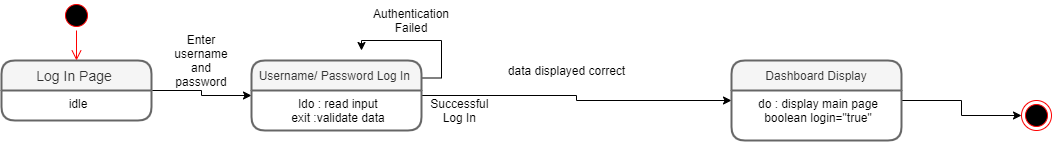

The diagram above was exported from draw.io. Its source (the exported page's mxGraphModel, read from the mxfile embedded in the PNG):
<mxGraphModel dx="2234" dy="976" grid="1" gridSize="10" guides="1" tooltips="1" connect="1" arrows="1" fold="1" page="1" pageScale="1" pageWidth="827" pageHeight="1169" math="0" shadow="0">
  <root>
    <mxCell id="0" />
    <mxCell id="1" parent="0" />
    <mxCell id="XqXcfoKD9A85Ub6jjN7a-7" value="" style="edgeStyle=orthogonalEdgeStyle;rounded=0;orthogonalLoop=1;jettySize=auto;html=1;" parent="1" source="XqXcfoKD9A85Ub6jjN7a-1" target="XqXcfoKD9A85Ub6jjN7a-5" edge="1">
      <mxGeometry relative="1" as="geometry" />
    </mxCell>
    <mxCell id="XqXcfoKD9A85Ub6jjN7a-1" value="Log In Page " style="swimlane;childLayout=stackLayout;horizontal=1;startSize=30;horizontalStack=0;rounded=1;fontSize=14;fontStyle=0;strokeWidth=2;resizeParent=0;resizeLast=1;shadow=0;dashed=0;align=center;fillColor=#f5f5f5;strokeColor=#666666;fontColor=#333333;" parent="1" vertex="1">
      <mxGeometry x="40" y="160" width="150" height="60" as="geometry">
        <mxRectangle x="260" y="170" width="70" height="30" as="alternateBounds" />
      </mxGeometry>
    </mxCell>
    <mxCell id="XqXcfoKD9A85Ub6jjN7a-2" value="idle" style="align=center;strokeColor=none;fillColor=none;spacingLeft=4;fontSize=12;verticalAlign=top;resizable=0;rotatable=0;part=1;" parent="XqXcfoKD9A85Ub6jjN7a-1" vertex="1">
      <mxGeometry y="30" width="150" height="30" as="geometry" />
    </mxCell>
    <mxCell id="XqXcfoKD9A85Ub6jjN7a-16" value="" style="edgeStyle=orthogonalEdgeStyle;rounded=0;orthogonalLoop=1;jettySize=auto;html=1;fontSize=12;" parent="1" source="XqXcfoKD9A85Ub6jjN7a-5" target="XqXcfoKD9A85Ub6jjN7a-14" edge="1">
      <mxGeometry relative="1" as="geometry" />
    </mxCell>
    <mxCell id="XqXcfoKD9A85Ub6jjN7a-17" style="edgeStyle=orthogonalEdgeStyle;rounded=0;orthogonalLoop=1;jettySize=auto;html=1;exitX=1;exitY=0.25;exitDx=0;exitDy=0;fontSize=12;" parent="1" source="XqXcfoKD9A85Ub6jjN7a-5" edge="1">
      <mxGeometry relative="1" as="geometry">
        <mxPoint x="400" y="150" as="targetPoint" />
      </mxGeometry>
    </mxCell>
    <mxCell id="XqXcfoKD9A85Ub6jjN7a-5" value="Username/ Password Log In " style="swimlane;childLayout=stackLayout;horizontal=1;startSize=30;horizontalStack=0;rounded=1;fontSize=12;fontStyle=0;strokeWidth=2;resizeParent=0;resizeLast=1;shadow=0;dashed=0;align=center;fillColor=#f5f5f5;strokeColor=#666666;fontColor=#333333;" parent="1" vertex="1">
      <mxGeometry x="290" y="160" width="170" height="70" as="geometry">
        <mxRectangle x="260" y="170" width="70" height="30" as="alternateBounds" />
      </mxGeometry>
    </mxCell>
    <mxCell id="XqXcfoKD9A85Ub6jjN7a-6" value="ldo : read input&#10;exit :validate data" style="align=center;strokeColor=none;fillColor=none;spacingLeft=4;fontSize=12;verticalAlign=top;resizable=0;rotatable=0;part=1;" parent="XqXcfoKD9A85Ub6jjN7a-5" vertex="1">
      <mxGeometry y="30" width="170" height="40" as="geometry" />
    </mxCell>
    <mxCell id="XqXcfoKD9A85Ub6jjN7a-26" style="edgeStyle=orthogonalEdgeStyle;rounded=0;orthogonalLoop=1;jettySize=auto;html=1;exitX=1;exitY=0.5;exitDx=0;exitDy=0;fontSize=12;" parent="1" source="XqXcfoKD9A85Ub6jjN7a-14" target="XqXcfoKD9A85Ub6jjN7a-23" edge="1">
      <mxGeometry relative="1" as="geometry" />
    </mxCell>
    <mxCell id="XqXcfoKD9A85Ub6jjN7a-18" value="Authentication Failed" style="text;html=1;strokeColor=none;fillColor=none;align=center;verticalAlign=middle;whiteSpace=wrap;rounded=0;fontSize=12;" parent="1" vertex="1">
      <mxGeometry x="430" y="110" width="40" height="20" as="geometry" />
    </mxCell>
    <mxCell id="XqXcfoKD9A85Ub6jjN7a-19" value="Enter username and password" style="text;html=1;strokeColor=none;fillColor=none;align=center;verticalAlign=middle;whiteSpace=wrap;rounded=0;fontSize=12;" parent="1" vertex="1">
      <mxGeometry x="220" y="150" width="40" height="20" as="geometry" />
    </mxCell>
    <mxCell id="XqXcfoKD9A85Ub6jjN7a-21" value="Successful&amp;nbsp;&lt;br&gt;Log In&amp;nbsp;" style="text;html=1;strokeColor=none;fillColor=none;align=center;verticalAlign=middle;whiteSpace=wrap;rounded=0;fontSize=12;" parent="1" vertex="1">
      <mxGeometry x="480" y="200" width="40" height="20" as="geometry" />
    </mxCell>
    <mxCell id="XqXcfoKD9A85Ub6jjN7a-23" value="" style="ellipse;html=1;shape=endState;fillColor=#000000;strokeColor=#ff0000;fontSize=12;align=center;" parent="1" vertex="1">
      <mxGeometry x="1060" y="200" width="30" height="30" as="geometry" />
    </mxCell>
    <mxCell id="XqXcfoKD9A85Ub6jjN7a-27" value="" style="ellipse;html=1;shape=startState;fillColor=#000000;strokeColor=#ff0000;fontSize=12;align=center;" parent="1" vertex="1">
      <mxGeometry x="100" y="100" width="30" height="30" as="geometry" />
    </mxCell>
    <mxCell id="XqXcfoKD9A85Ub6jjN7a-28" value="" style="edgeStyle=orthogonalEdgeStyle;html=1;verticalAlign=bottom;endArrow=open;endSize=8;strokeColor=#ff0000;fontSize=12;entryX=0.5;entryY=0;entryDx=0;entryDy=0;" parent="1" source="XqXcfoKD9A85Ub6jjN7a-27" target="XqXcfoKD9A85Ub6jjN7a-1" edge="1">
      <mxGeometry relative="1" as="geometry">
        <mxPoint x="75" y="130" as="targetPoint" />
      </mxGeometry>
    </mxCell>
    <mxCell id="NxCi7JEuQ6N6VikJGlxG-1" value="data displayed correct" style="text;html=1;align=center;verticalAlign=middle;resizable=0;points=[];autosize=1;" parent="1" vertex="1">
      <mxGeometry x="540" y="160" width="130" height="20" as="geometry" />
    </mxCell>
    <mxCell id="XqXcfoKD9A85Ub6jjN7a-14" value="Dashboard Display" style="swimlane;childLayout=stackLayout;horizontal=1;startSize=30;horizontalStack=0;rounded=1;fontSize=12;fontStyle=0;strokeWidth=2;resizeParent=0;resizeLast=1;shadow=0;dashed=0;align=center;fillColor=#f5f5f5;strokeColor=#666666;fontColor=#333333;" parent="1" vertex="1">
      <mxGeometry x="770" y="160" width="170" height="80" as="geometry">
        <mxRectangle x="260" y="170" width="70" height="30" as="alternateBounds" />
      </mxGeometry>
    </mxCell>
    <mxCell id="XqXcfoKD9A85Ub6jjN7a-15" value="do : display main page&#10;boolean login=&quot;true&quot;" style="align=center;strokeColor=none;fillColor=none;spacingLeft=4;fontSize=12;verticalAlign=top;resizable=0;rotatable=0;part=1;" parent="XqXcfoKD9A85Ub6jjN7a-14" vertex="1">
      <mxGeometry y="30" width="170" height="50" as="geometry" />
    </mxCell>
  </root>
</mxGraphModel>